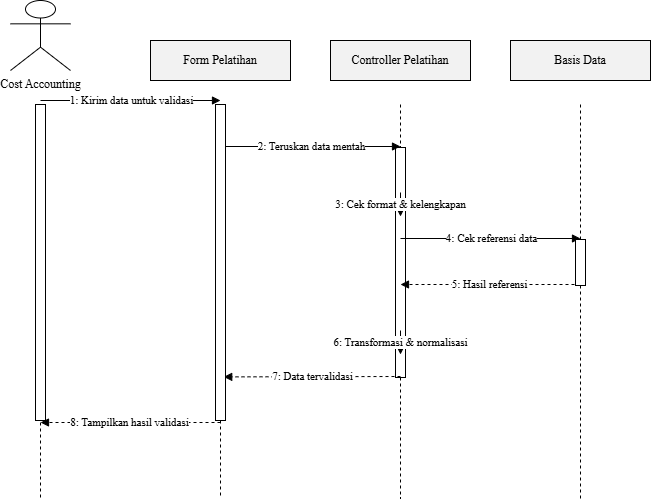

The diagram above was exported from draw.io. Its source (the exported page's mxGraphModel, read from the mxfile embedded in the PNG):
<mxGraphModel dx="422" dy="900" grid="1" gridSize="10" guides="1" tooltips="1" connect="1" arrows="1" fold="1" page="1" pageScale="1" pageWidth="850" pageHeight="1100" math="0" shadow="0">
  <root>
    <mxCell id="0" />
    <mxCell id="1" parent="0" />
    <mxCell id="22" value="" style="html=1;points=[];perimeter=orthogonalPerimeter;fillColor=#FFFFFF;strokeColor=#000000;" vertex="1" parent="1">
      <mxGeometry x="435" y="157" width="10" height="230" as="geometry" />
    </mxCell>
    <mxCell id="2" value="Cost Accounting" style="shape=umlActor;verticalLabelPosition=bottom;verticalAlign=top;labelPosition=center;html=1;outlineConnect=0;fontFamily=Times New Roman;" parent="1" vertex="1">
      <mxGeometry x="50" y="10" width="60" height="70" as="geometry" />
    </mxCell>
    <mxCell id="3" value="" style="endArrow=none;dashed=1;html=1;fontFamily=Times New Roman;" parent="1" edge="1">
      <mxGeometry relative="1" as="geometry">
        <mxPoint x="80" y="114" as="sourcePoint" />
        <mxPoint x="80" y="508" as="targetPoint" />
      </mxGeometry>
    </mxCell>
    <mxCell id="4" value="Form Pelatihan" style="rounded=0;whiteSpace=wrap;html=1;fillColor=#f2f2f2;strokeColor=#000000;fontFamily=Times New Roman;" parent="1" vertex="1">
      <mxGeometry x="190" y="50" width="140" height="40" as="geometry" />
    </mxCell>
    <mxCell id="5" value="" style="endArrow=none;dashed=1;html=1;fontFamily=Times New Roman;" parent="1" edge="1" source="20">
      <mxGeometry relative="1" as="geometry">
        <mxPoint x="260" y="114" as="sourcePoint" />
        <mxPoint x="260" y="508" as="targetPoint" />
      </mxGeometry>
    </mxCell>
    <mxCell id="6" value="Controller Pelatihan" style="rounded=0;whiteSpace=wrap;html=1;fillColor=#f2f2f2;strokeColor=#000000;fontFamily=Times New Roman;" parent="1" vertex="1">
      <mxGeometry x="370" y="50" width="140" height="40" as="geometry" />
    </mxCell>
    <mxCell id="7" value="" style="endArrow=none;dashed=1;html=1;fontFamily=Times New Roman;" parent="1" edge="1" source="22">
      <mxGeometry relative="1" as="geometry">
        <mxPoint x="440" y="114" as="sourcePoint" />
        <mxPoint x="440" y="508" as="targetPoint" />
      </mxGeometry>
    </mxCell>
    <mxCell id="8" value="Basis Data" style="rounded=0;whiteSpace=wrap;html=1;fillColor=#f2f2f2;strokeColor=#000000;fontFamily=Times New Roman;" parent="1" vertex="1">
      <mxGeometry x="550" y="50" width="140" height="40" as="geometry" />
    </mxCell>
    <mxCell id="9" value="" style="endArrow=none;dashed=1;html=1;fontFamily=Times New Roman;" parent="1" edge="1" source="24">
      <mxGeometry relative="1" as="geometry">
        <mxPoint x="620" y="114" as="sourcePoint" />
        <mxPoint x="620" y="508" as="targetPoint" />
      </mxGeometry>
    </mxCell>
    <mxCell id="10" value="1: Kirim data untuk validasi" style="endArrow=block;html=1;fontFamily=Times New Roman;" parent="1" edge="1">
      <mxGeometry relative="1" as="geometry">
        <mxPoint x="80" y="110" as="sourcePoint" />
        <mxPoint x="260" y="110" as="targetPoint" />
      </mxGeometry>
    </mxCell>
    <mxCell id="11" value="2: Teruskan data mentah" style="endArrow=block;html=1;fontFamily=Times New Roman;" parent="1" edge="1">
      <mxGeometry relative="1" as="geometry">
        <mxPoint x="260" y="156" as="sourcePoint" />
        <mxPoint x="440" y="156" as="targetPoint" />
      </mxGeometry>
    </mxCell>
    <mxCell id="12" value="3: Cek format &amp; kelengkapan" style="endArrow=block;html=1;rounded=0;exitX=1;exitY=0;entryX=1;entryY=0;fontFamily=Times New Roman;" parent="1" edge="1">
      <mxGeometry relative="1" as="geometry">
        <mxPoint x="440" y="202" as="sourcePoint" />
        <mxPoint x="440" y="226" as="targetPoint" />
      </mxGeometry>
    </mxCell>
    <mxCell id="13" value="4: Cek referensi data" style="endArrow=block;html=1;fontFamily=Times New Roman;" parent="1" edge="1">
      <mxGeometry relative="1" as="geometry">
        <mxPoint x="440" y="248" as="sourcePoint" />
        <mxPoint x="620" y="248" as="targetPoint" />
      </mxGeometry>
    </mxCell>
    <mxCell id="14" value="5: Hasil referensi" style="endArrow=block;html=1;dashed=1;fontFamily=Times New Roman;" parent="1" edge="1">
      <mxGeometry relative="1" as="geometry">
        <mxPoint x="620" y="294" as="sourcePoint" />
        <mxPoint x="440" y="294" as="targetPoint" />
      </mxGeometry>
    </mxCell>
    <mxCell id="15" value="6: Transformasi &amp; normalisasi" style="endArrow=block;html=1;rounded=0;exitX=1;exitY=0;entryX=1;entryY=0;fontFamily=Times New Roman;" parent="1" edge="1">
      <mxGeometry relative="1" as="geometry">
        <mxPoint x="440" y="340" as="sourcePoint" />
        <mxPoint x="440" y="364" as="targetPoint" />
      </mxGeometry>
    </mxCell>
    <mxCell id="16" value="7: Data tervalidasi" style="endArrow=block;html=1;dashed=1;fontFamily=Times New Roman;entryX=0.821;entryY=0.862;entryDx=0;entryDy=0;entryPerimeter=0;" parent="1" edge="1" target="20">
      <mxGeometry relative="1" as="geometry">
        <mxPoint x="440" y="386" as="sourcePoint" />
        <mxPoint x="260" y="386" as="targetPoint" />
      </mxGeometry>
    </mxCell>
    <mxCell id="17" value="8: Tampilkan hasil validasi" style="endArrow=block;html=1;dashed=1;fontFamily=Times New Roman;" parent="1" edge="1">
      <mxGeometry relative="1" as="geometry">
        <mxPoint x="260" y="432" as="sourcePoint" />
        <mxPoint x="80" y="432" as="targetPoint" />
      </mxGeometry>
    </mxCell>
    <mxCell id="19" value="" style="html=1;points=[];perimeter=orthogonalPerimeter;fillColor=#FFFFFF;strokeColor=#000000;" vertex="1" parent="1">
      <mxGeometry x="75" y="114" width="10" height="316" as="geometry" />
    </mxCell>
    <mxCell id="21" value="" style="endArrow=none;dashed=1;html=1;fontFamily=Times New Roman;" edge="1" parent="1" target="20">
      <mxGeometry relative="1" as="geometry">
        <mxPoint x="260" y="114" as="sourcePoint" />
        <mxPoint x="260" y="508" as="targetPoint" />
      </mxGeometry>
    </mxCell>
    <mxCell id="20" value="" style="html=1;points=[];perimeter=orthogonalPerimeter;fillColor=#FFFFFF;strokeColor=#000000;" vertex="1" parent="1">
      <mxGeometry x="255" y="114" width="10" height="316" as="geometry" />
    </mxCell>
    <mxCell id="23" value="" style="endArrow=none;dashed=1;html=1;fontFamily=Times New Roman;" edge="1" parent="1" target="22">
      <mxGeometry relative="1" as="geometry">
        <mxPoint x="440" y="114" as="sourcePoint" />
        <mxPoint x="440" y="508" as="targetPoint" />
      </mxGeometry>
    </mxCell>
    <mxCell id="25" value="" style="endArrow=none;dashed=1;html=1;fontFamily=Times New Roman;" edge="1" parent="1" target="24">
      <mxGeometry relative="1" as="geometry">
        <mxPoint x="620" y="114" as="sourcePoint" />
        <mxPoint x="620" y="508" as="targetPoint" />
      </mxGeometry>
    </mxCell>
    <mxCell id="24" value="" style="html=1;points=[];perimeter=orthogonalPerimeter;fillColor=#FFFFFF;strokeColor=#000000;" vertex="1" parent="1">
      <mxGeometry x="615" y="249" width="10" height="46" as="geometry" />
    </mxCell>
  </root>
</mxGraphModel>